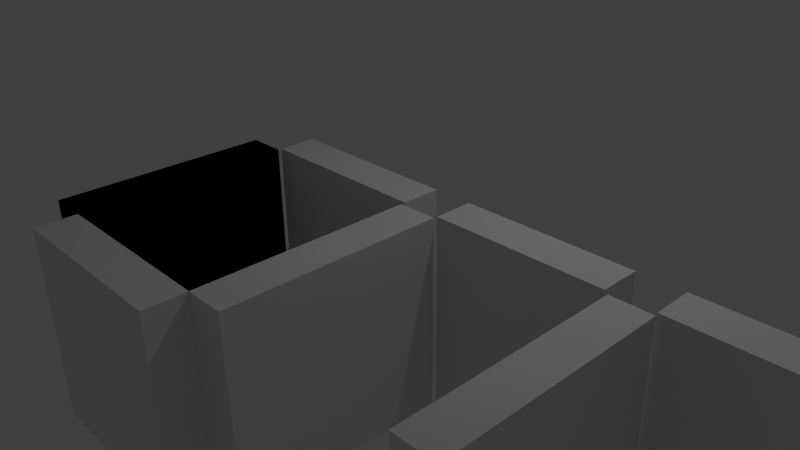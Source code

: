 # Source: apartment.blend  (saved by Blender 2.67.0; exported with 4.5.12 LTS)
import bpy
from mathutils import Matrix  # noqa: F401  (used for matrix-valued properties, if any)

bpy.ops.wm.read_factory_settings(use_empty=True)
scene = bpy.context.scene
scene.name = 'Scene'

# ---- collections
col_collection_1 = bpy.data.collections.new('Collection 1'); scene.collection.children.link(col_collection_1)

# ---- materials (node trees are filled in below, after node groups)
mat_material = bpy.data.materials.new('Material')
mat_material.alpha_threshold = 0.0
mat_material.use_transparent_shadow = False
mat_material.roughness = 0.5
mat_material.line_color = (0.0, 0.0, 0.0, 1.0)
mat_material_002 = bpy.data.materials.new('Material.002')
mat_material_002.alpha_threshold = 0.0
mat_material_002.use_transparent_shadow = False
mat_material_002.roughness = 0.5
mat_material_002.line_color = (0.0, 0.0, 0.0, 1.0)

# ---- material node trees

# ---- world
world_world = bpy.data.worlds.new('World'); scene.world = world_world
world_world.color = (0.05088, 0.05088, 0.05088)
world_world.use_sun_shadow = False
world_world.sun_shadow_jitter_overblur = 0.0
world_world.cycles.sampling_method = 'MANUAL'
world_world.cycles.sample_map_resolution = 256

# ---- cameras
cam_camera = bpy.data.cameras.new('Camera')
cam_camera.clip_end = 100.0
cam_camera.lens = 35.0
cam_camera.sensor_width = 32.0
cam_camera.sensor_height = 18.0
cam_camera.ortho_scale = 7.314
cam_camera.dof.focus_distance = 0.0
cam_camera.dof.aperture_fstop = 128.0

# ---- lights
light_lamp = bpy.data.lights.new('Lamp', 'POINT')
light_lamp.transmission_factor = 0.0
light_lamp.cutoff_distance = 30.0
light_lamp.energy = 100.0
light_lamp.shadow_buffer_clip_start = 1.001
light_lamp.shadow_soft_size = 0.1
light_lamp.shadow_maximum_resolution = 0.006
light_lamp.use_absolute_resolution = True
light_lamp.cycles.use_multiple_importance_sampling = False

# ---- meshes
me_cube_010 = bpy.data.meshes.new('Cube.010')
me_cube_010.from_pydata([(-1.0, -1.0, -1.0), (-1.0, 1.0, -1.0), (1.0, 1.0, -1.0), (1.0, -1.0, -1.0), (-1.0, -1.0, 1.0), (-1.0, 1.0, 1.0), (1.0, 1.0, 1.0), (1.0, -1.0, 1.0)], [], [(4, 5, 1, 0), (5, 6, 2, 1), (6, 7, 3, 2), (7, 4, 0, 3), (0, 1, 2, 3), (7, 6, 5, 4)])
me_cube_010.use_remesh_preserve_volume = False
me_cube_010.use_remesh_preserve_attributes = False
me_cube_010.use_mirror_vertex_groups = False
me_cube_010.update()
me_cube_006 = bpy.data.meshes.new('Cube.006')
me_cube_006.from_pydata([(-1.0, -1.0, -1.0), (-1.0, 1.0, -1.0), (1.0, 1.0, -1.0), (1.0, -1.0, -1.0), (-1.0, -1.0, 1.0), (-1.0, 1.0, 1.0), (1.0, 1.0, 1.0), (1.0, -1.0, 1.0)], [], [(4, 5, 1, 0), (5, 6, 2, 1), (6, 7, 3, 2), (7, 4, 0, 3), (0, 1, 2, 3), (7, 6, 5, 4)])
me_cube_006.use_remesh_preserve_volume = False
me_cube_006.use_remesh_preserve_attributes = False
me_cube_006.use_mirror_vertex_groups = False
me_cube_006.update()
me_cube_004 = bpy.data.meshes.new('Cube.004')
me_cube_004.from_pydata([(-1.0, -1.0, -1.0), (-1.0, 1.0, -1.0), (1.0, 1.0, -1.0), (1.0, -1.0, -1.0), (-1.0, -1.0, 1.0), (-1.0, 1.0, 1.0), (1.0, 1.0, 1.0), (1.0, -1.0, 1.0)], [], [(4, 5, 1, 0), (5, 6, 2, 1), (6, 7, 3, 2), (7, 4, 0, 3), (0, 1, 2, 3), (7, 6, 5, 4)])
me_cube_004.use_remesh_preserve_volume = False
me_cube_004.use_remesh_preserve_attributes = False
me_cube_004.use_mirror_vertex_groups = False
me_cube_004.update()
me_cube_002 = bpy.data.meshes.new('Cube.002')
me_cube_002.from_pydata([(-1.0, -1.0, -1.0), (-1.0, 1.0, -1.0), (1.0, 1.0, -1.0), (1.0, -1.0, -1.0), (-1.0, -1.0, 1.0), (-1.0, 1.0, 1.0), (1.0, 1.0, 1.0), (1.0, -1.0, 1.0)], [], [(4, 5, 1, 0), (5, 6, 2, 1), (6, 7, 3, 2), (7, 4, 0, 3), (0, 1, 2, 3), (7, 6, 5, 4)])
me_cube_002.use_remesh_preserve_volume = False
me_cube_002.use_remesh_preserve_attributes = False
me_cube_002.use_mirror_vertex_groups = False
me_cube_002.update()
me_cube_003 = bpy.data.meshes.new('Cube.003')
me_cube_003.from_pydata([(-1.0, -1.0, -1.0), (-1.0, 1.0, -1.0), (1.0, 1.0, -1.0), (1.0, -1.0, -1.0), (-1.0, -1.0, 1.0), (-1.0, 1.0, 1.0), (1.0, 1.0, 1.0), (1.0, -1.0, 1.0), (-1.0, 0.0, 1.0), (-1.0, 1.0, 0.0), (-1.0, 0.0, -1.0), (-1.0, -1.0, 0.0), (0.0, 1.0, 1.0), (1.0, 1.0, 0.0), (0.0, 1.0, -1.0), (1.0, 0.0, 1.0), (1.0, -1.0, 0.0), (1.0, 0.0, -1.0), (0.0, -1.0, 1.0), (0.0, -1.0, -1.0), (-1.0, 0.0, 0.0), (0.0, 1.0, 0.0), (1.0, 0.0, 0.0), (0.0, -1.0, 0.0), (0.0, 0.0, -1.0), (0.0, 0.0, 1.0), (-1.0, 0.5, 1.0), (-1.0, 1.0, -0.5), (-1.0, -0.5, -1.0), (-1.0, -1.0, 0.5), (0.5, 1.0, 1.0), (1.0, 1.0, -0.5), (-0.5, 1.0, -1.0), (1.0, -0.5, 1.0), (1.0, -1.0, -0.5), (1.0, 0.5, -1.0), (-0.5, -1.0, 1.0), (0.5, -1.0, -1.0), (-1.0, -0.5, 1.0), (-1.0, 1.0, 0.5), (-1.0, 0.5, -1.0), (-1.0, -1.0, -0.5), (-0.5, 1.0, 1.0), (1.0, 1.0, 0.5), (0.5, 1.0, -1.0), (1.0, 0.5, 1.0), (1.0, -1.0, 0.5), (1.0, -0.5, -1.0), (0.5, -1.0, 1.0), (-0.5, -1.0, -1.0), (-1.0, 0.0, -0.5), (-1.0, 0.0, 0.5), (-1.0, -0.5, 0.0), (-1.0, 0.5, 0.0), (0.0, 1.0, -0.5), (0.0, 1.0, 0.5), (-0.5, 1.0, 0.0), (0.5, 1.0, 0.0), (1.0, 0.0, -0.5), (1.0, 0.0, 0.5), (1.0, 0.5, 0.0), (1.0, -0.5, 0.0), (0.0, -1.0, -0.5), (0.0, -1.0, 0.5), (0.5, -1.0, 0.0), (-0.5, -1.0, 0.0), (0.5, 0.0, -1.0), (-0.5, 0.0, -1.0), (0.0, -0.5, -1.0), (0.0, 0.5, -1.0), (-0.5, 0.0, 1.0), (0.5, 0.0, 1.0), (0.0, -0.5, 1.0), (0.0, 0.5, 1.0), (-1.0, 0.5, -0.5), (0.5, 1.0, -0.5), (1.0, -0.5, -0.5), (-0.5, -1.0, -0.5), (0.5, 0.5, -1.0), (-0.5, 0.5, 1.0), (-1.0, -0.5, -0.5), (-1.0, -0.5, 0.5), (-1.0, 0.5, 0.5), (-0.5, 1.0, -0.5), (-0.5, 1.0, 0.5), (0.5, 1.0, 0.5), (1.0, 0.5, -0.5), (1.0, 0.5, 0.5), (1.0, -0.5, 0.5), (0.5, -1.0, -0.5), (0.5, -1.0, 0.5), (-0.5, -1.0, 0.5), (0.5, -0.5, -1.0), (-0.5, -0.5, -1.0), (-0.5, 0.5, -1.0), (-0.5, -0.5, 1.0), (0.5, -0.5, 1.0), (0.5, 0.5, 1.0), (0.0, 0.0, 1.0), (0.5, 0.0, 1.0), (0.0, -0.5, 1.0), (0.5, -0.5, 1.0), (0.0, 0.0, 1.0), (-0.5, 0.0, 1.0), (0.5, 0.0, 1.0), (0.0, -0.5, 1.0), (0.0, 0.5, 1.0), (-0.5, 0.5, 1.0), (-0.5, -0.5, 1.0), (0.5, 0.5, 1.0), (0.0, 0.0, 1.0), (0.5, 0.0, 1.0), (0.0, -0.5, 1.0), (0.5, -0.5, 1.0), (0.0, 0.0, 0.2889), (-0.5, 0.0, 0.2889), (0.5, 0.0, 0.2889), (0.0, -0.5, 0.2889), (0.0, 0.5, 0.2889), (-0.5, 0.5, 0.2889), (-0.5, -0.5, 0.2889), (0.5, 0.5, 0.2889), (0.0, 0.0, 0.2889), (0.5, 0.0, 0.2889), (0.0, -0.5, 0.2889), (0.5, -0.5, 0.2889)], [(98, 25), (102, 25), (98, 110)], [(74, 27, 1, 40), (75, 31, 2, 44), (76, 34, 3, 47), (77, 41, 0, 49), (78, 44, 2, 35), (79, 42, 5, 26), (80, 50, 10, 28), (81, 51, 20, 52), (82, 39, 9, 53), (83, 54, 14, 32), (84, 55, 21, 56), (85, 43, 13, 57), (86, 58, 17, 35), (87, 59, 22, 60), (88, 46, 16, 61), (89, 62, 19, 37), (90, 63, 23, 64), (91, 29, 11, 65), (92, 66, 17, 47), (93, 67, 24, 68), (94, 32, 14, 69), (95, 70, 8, 38), (97, 30, 12, 73), (50, 74, 40, 10), (20, 53, 74, 50), (53, 9, 27, 74), (54, 75, 44, 14), (21, 57, 75, 54), (57, 13, 31, 75), (58, 76, 47, 17), (22, 61, 76, 58), (61, 16, 34, 76), (62, 77, 49, 19), (23, 65, 77, 62), (65, 11, 41, 77), (66, 78, 35, 17), (24, 69, 78, 66), (69, 14, 44, 78), (70, 79, 26, 8), (73, 12, 42, 79), (41, 80, 28, 0), (11, 52, 80, 41), (52, 20, 50, 80), (29, 81, 52, 11), (4, 38, 81, 29), (38, 8, 51, 81), (51, 82, 53, 20), (8, 26, 82, 51), (26, 5, 39, 82), (27, 83, 32, 1), (9, 56, 83, 27), (56, 21, 54, 83), (39, 84, 56, 9), (5, 42, 84, 39), (42, 12, 55, 84), (55, 85, 57, 21), (12, 30, 85, 55), (30, 6, 43, 85), (31, 86, 35, 2), (13, 60, 86, 31), (60, 22, 58, 86), (43, 87, 60, 13), (6, 45, 87, 43), (45, 15, 59, 87), (59, 88, 61, 22), (15, 33, 88, 59), (33, 7, 46, 88), (34, 89, 37, 3), (16, 64, 89, 34), (64, 23, 62, 89), (46, 90, 64, 16), (7, 48, 90, 46), (48, 18, 63, 90), (63, 91, 65, 23), (18, 36, 91, 63), (36, 4, 29, 91), (37, 92, 47, 3), (19, 68, 92, 37), (68, 24, 66, 92), (49, 93, 68, 19), (0, 28, 93, 49), (28, 10, 67, 93), (67, 94, 69, 24), (10, 40, 94, 67), (40, 1, 32, 94), (36, 95, 38, 4), (18, 72, 95, 36), (48, 96, 72, 18), (7, 33, 96, 48), (33, 15, 71, 96), (73, 79, 107, 106), (15, 45, 97, 71), (45, 6, 30, 97), (71, 97, 109, 104), (96, 71, 99, 101), (72, 96, 101, 100), (106, 107, 119, 118), (104, 109, 121, 116), (79, 70, 103, 107), (95, 72, 105, 108), (100, 101, 113, 112), (97, 73, 106, 109), (101, 99, 111, 113), (70, 95, 108, 103), (114, 118, 119, 115), (117, 114, 115, 120), (116, 121, 118, 114), (125, 123, 122, 124), (107, 103, 115, 119), (112, 113, 125, 124), (108, 105, 117, 120), (113, 111, 123, 125), (103, 108, 120, 115), (109, 106, 118, 121)])
me_cube_003.use_remesh_preserve_volume = False
me_cube_003.use_remesh_preserve_attributes = False
me_cube_003.use_mirror_vertex_groups = False
me_cube_003.update()
me_cube_001 = bpy.data.meshes.new('Cube.001')
me_cube_001.from_pydata([(-1.0, -1.0, -1.0), (-1.0, 1.0, -1.0), (1.0, 1.0, -1.0), (1.0, -1.0, -1.0), (-1.0, -1.0, 1.0), (-1.0, 1.0, 1.0), (1.0, 1.0, 1.0), (1.0, -1.0, 1.0), (-1.0, -1.0, -1.0), (-1.0, 1.0, -1.0), (1.0, 1.0, -1.0), (1.0, -1.0, -1.0), (-1.0, -1.0, 1.0), (-1.0, 1.0, 1.0), (1.0, 1.0, 1.0), (1.0, -1.0, 1.0)], [], [(4, 0, 1, 5), (5, 1, 2, 6), (6, 2, 3, 7), (7, 3, 0, 4), (0, 3, 2, 1), (7, 4, 5, 6), (12, 13, 9, 8), (13, 14, 10, 9), (14, 15, 11, 10), (15, 12, 8, 11), (8, 9, 10, 11), (15, 14, 13, 12)])
me_cube_001.use_remesh_preserve_volume = False
me_cube_001.use_remesh_preserve_attributes = False
me_cube_001.use_mirror_vertex_groups = False
me_cube_001.update()
me_cube = bpy.data.meshes.new('Cube')
me_cube.from_pydata([(1.0, 1.0, -1.0), (1.0, -1.0, -1.0), (-1.0, -1.0, -1.0), (-1.0, 1.0, -1.0), (1.0, 1.0, 1.0), (1.0, -1.0, 1.0), (-1.0, -1.0, 1.0), (-1.0, 1.0, 1.0)], [], [(0, 1, 2, 3), (4, 7, 6, 5), (0, 4, 5, 1), (1, 5, 6, 2), (2, 6, 7, 3), (4, 0, 3, 7)])
me_cube.materials.append(mat_material)
me_cube.use_remesh_preserve_volume = False
me_cube.use_remesh_preserve_attributes = False
me_cube.use_mirror_vertex_groups = False
me_cube.update()
me_cube_005 = bpy.data.meshes.new('Cube.005')
me_cube_005.from_pydata([(1.0, 1.0, -1.0), (1.0, -1.0, -1.0), (-1.0, -1.0, -1.0), (-1.0, 1.0, -1.0), (1.0, 1.0, 1.0), (1.0, -1.0, 1.0), (-1.0, -1.0, 1.0), (-1.0, 1.0, 1.0)], [], [(0, 1, 2, 3), (4, 7, 6, 5), (0, 4, 5, 1), (1, 5, 6, 2), (2, 6, 7, 3), (4, 0, 3, 7)])
me_cube_005.materials.append(mat_material_002)
me_cube_005.use_remesh_preserve_volume = False
me_cube_005.use_remesh_preserve_attributes = False
me_cube_005.use_mirror_vertex_groups = False
me_cube_005.update()
me_cube_007 = bpy.data.meshes.new('Cube.007')
me_cube_007.from_pydata([(-1.0, -1.0, -1.0), (-1.0, 1.0, -1.0), (1.0, 1.0, -1.0), (1.0, -1.0, -1.0), (-1.0, -1.0, 1.0), (-1.0, 1.0, 1.0), (1.0, 1.0, 1.0), (1.0, -1.0, 1.0)], [], [(4, 5, 1, 0), (5, 6, 2, 1), (6, 7, 3, 2), (7, 4, 0, 3), (0, 1, 2, 3), (7, 6, 5, 4)])
me_cube_007.use_remesh_preserve_volume = False
me_cube_007.use_remesh_preserve_attributes = False
me_cube_007.use_mirror_vertex_groups = False
me_cube_007.update()
me_cube_008 = bpy.data.meshes.new('Cube.008')
me_cube_008.from_pydata([(-1.0, -1.0, -1.0), (-1.0, 1.0, -1.0), (1.0, 1.0, -1.0), (1.0, -1.0, -1.0), (-1.0, -1.0, 1.0), (-1.0, 1.0, 1.0), (1.0, 1.0, 1.0), (1.0, -1.0, 1.0)], [], [(4, 5, 1, 0), (5, 6, 2, 1), (6, 7, 3, 2), (7, 4, 0, 3), (0, 1, 2, 3), (7, 6, 5, 4)])
me_cube_008.use_remesh_preserve_volume = False
me_cube_008.use_remesh_preserve_attributes = False
me_cube_008.use_mirror_vertex_groups = False
me_cube_008.update()
me_cube_009 = bpy.data.meshes.new('Cube.009')
me_cube_009.from_pydata([(-1.0, -1.0, -1.0), (-1.0, 1.0, -1.0), (1.0, 1.0, -1.0), (1.0, -1.0, -1.0), (-1.0, -1.0, 1.0), (-1.0, 1.0, 1.0), (1.0, 1.0, 1.0), (1.0, -1.0, 1.0), (-1.0, 0.0, 1.0), (-1.0, 1.0, 0.0), (-1.0, 0.0, -1.0), (-1.0, -1.0, 0.0), (0.0, 1.0, 1.0), (1.0, 1.0, 0.0), (0.0, 1.0, -1.0), (1.0, 0.0, 1.0), (1.0, -1.0, 0.0), (1.0, 0.0, -1.0), (0.0, -1.0, 1.0), (0.0, -1.0, -1.0), (-1.0, 0.0, 0.0), (0.0, 1.0, 0.0), (1.0, 0.0, 0.0), (0.0, -1.0, 0.0), (0.0, 0.0, -1.0), (0.0, 0.0, 1.0), (-1.0, 0.5, 1.0), (-1.0, 1.0, -0.5), (-1.0, -0.5, -1.0), (-1.0, -1.0, 0.5), (0.5, 1.0, 1.0), (1.0, 1.0, -0.5), (-0.5, 1.0, -1.0), (1.0, -0.5, 1.0), (1.0, -1.0, -0.5), (1.0, 0.5, -1.0), (-0.5, -1.0, 1.0), (0.5, -1.0, -1.0), (-1.0, -0.5, 1.0), (-1.0, 1.0, 0.5), (-1.0, 0.5, -1.0), (-1.0, -1.0, -0.5), (-0.5, 1.0, 1.0), (1.0, 1.0, 0.5), (0.5, 1.0, -1.0), (1.0, 0.5, 1.0), (1.0, -1.0, 0.5), (1.0, -0.5, -1.0), (0.5, -1.0, 1.0), (-0.5, -1.0, -1.0), (-1.0, 0.0, -0.5), (-1.0, 0.0, 0.5), (-1.0, -0.5, 0.0), (-1.0, 0.5, 0.0), (0.0, 1.0, -0.5), (0.0, 1.0, 0.5), (-0.5, 1.0, 0.0), (0.5, 1.0, 0.0), (1.0, 0.0, -0.5), (1.0, 0.0, 0.5), (1.0, 0.5, 0.0), (1.0, -0.5, 0.0), (0.0, -1.0, -0.5), (0.0, -1.0, 0.5), (0.5, -1.0, 0.0), (-0.5, -1.0, 0.0), (0.5, 0.0, -1.0), (-0.5, 0.0, -1.0), (0.0, -0.5, -1.0), (0.0, 0.5, -1.0), (-0.5, 0.0, 1.0), (0.5, 0.0, 1.0), (0.0, -0.5, 1.0), (0.0, 0.5, 1.0), (-1.0, 0.5, -0.5), (0.5, 1.0, -0.5), (1.0, -0.5, -0.5), (-0.5, -1.0, -0.5), (0.5, 0.5, -1.0), (-0.5, 0.5, 1.0), (-1.0, -0.5, -0.5), (-1.0, -0.5, 0.5), (-1.0, 0.5, 0.5), (-0.5, 1.0, -0.5), (-0.5, 1.0, 0.5), (0.5, 1.0, 0.5), (1.0, 0.5, -0.5), (1.0, 0.5, 0.5), (1.0, -0.5, 0.5), (0.5, -1.0, -0.5), (0.5, -1.0, 0.5), (-0.5, -1.0, 0.5), (0.5, -0.5, -1.0), (-0.5, -0.5, -1.0), (-0.5, 0.5, -1.0), (-0.5, -0.5, 1.0), (0.5, -0.5, 1.0), (0.5, 0.5, 1.0), (0.0, 0.0, 1.0), (-0.5, 0.0, 1.0), (0.0, -0.5, 1.0), (-0.5, -0.5, 1.0), (0.0, 0.0, 1.0), (-0.5, 0.0, 1.0), (0.5, 0.0, 1.0), (0.0, -0.5, 1.0), (0.0, 0.5, 1.0), (-0.5, 0.5, 1.0), (0.5, -0.5, 1.0), (0.5, 0.5, 1.0), (0.0, 0.0, 1.0), (-0.5, 0.0, 1.0), (0.0, -0.5, 1.0), (-0.5, -0.5, 1.0), (-0.5, 0.0, 0.6683), (0.5, 0.0, 0.6683), (0.0, -0.5, 0.6683), (0.0, 0.5, 0.6683), (-0.5, 0.5, 0.6683), (0.5, -0.5, 0.6683), (0.5, 0.5, 0.6683), (-0.5, 0.0, 0.6683), (0.0, -0.5, 0.6683), (-0.5, -0.5, 0.6683), (0.0, 0.0, 0.04702), (-0.5, 0.0, 0.04702), (0.5, 0.0, 0.04702), (0.0, -0.5, 0.04702), (0.0, 0.5, 0.04702), (-0.5, 0.5, 0.04702), (0.5, -0.5, 0.04702), (0.5, 0.5, 0.04702), (0.0, 0.0, 0.04702), (-0.5, 0.0, 0.04702), (0.0, -0.5, 0.04702), (-0.5, -0.5, 0.04702)], [(98, 110), (98, 25), (25, 102)], [(74, 27, 1, 40), (75, 31, 2, 44), (76, 34, 3, 47), (77, 41, 0, 49), (78, 44, 2, 35), (79, 42, 5, 26), (80, 50, 10, 28), (81, 51, 20, 52), (82, 39, 9, 53), (83, 54, 14, 32), (84, 55, 21, 56), (85, 43, 13, 57), (86, 58, 17, 35), (87, 59, 22, 60), (88, 46, 16, 61), (89, 62, 19, 37), (90, 63, 23, 64), (91, 29, 11, 65), (92, 66, 17, 47), (93, 67, 24, 68), (94, 32, 14, 69), (95, 70, 8, 38), (97, 73, 106, 109), (97, 30, 12, 73), (50, 74, 40, 10), (20, 53, 74, 50), (53, 9, 27, 74), (54, 75, 44, 14), (21, 57, 75, 54), (57, 13, 31, 75), (58, 76, 47, 17), (22, 61, 76, 58), (61, 16, 34, 76), (62, 77, 49, 19), (23, 65, 77, 62), (65, 11, 41, 77), (66, 78, 35, 17), (24, 69, 78, 66), (69, 14, 44, 78), (70, 79, 26, 8), (101, 100, 112, 113), (73, 12, 42, 79), (41, 80, 28, 0), (11, 52, 80, 41), (52, 20, 50, 80), (29, 81, 52, 11), (4, 38, 81, 29), (38, 8, 51, 81), (51, 82, 53, 20), (8, 26, 82, 51), (26, 5, 39, 82), (27, 83, 32, 1), (9, 56, 83, 27), (56, 21, 54, 83), (39, 84, 56, 9), (5, 42, 84, 39), (42, 12, 55, 84), (55, 85, 57, 21), (12, 30, 85, 55), (30, 6, 43, 85), (31, 86, 35, 2), (13, 60, 86, 31), (60, 22, 58, 86), (43, 87, 60, 13), (6, 45, 87, 43), (45, 15, 59, 87), (59, 88, 61, 22), (15, 33, 88, 59), (33, 7, 46, 88), (34, 89, 37, 3), (16, 64, 89, 34), (64, 23, 62, 89), (46, 90, 64, 16), (7, 48, 90, 46), (48, 18, 63, 90), (63, 91, 65, 23), (18, 36, 91, 63), (36, 4, 29, 91), (37, 92, 47, 3), (19, 68, 92, 37), (68, 24, 66, 92), (49, 93, 68, 19), (0, 28, 93, 49), (28, 10, 67, 93), (67, 94, 69, 24), (10, 40, 94, 67), (40, 1, 32, 94), (36, 95, 38, 4), (18, 72, 95, 36), (70, 95, 101, 99), (48, 96, 72, 18), (7, 33, 96, 48), (33, 15, 71, 96), (96, 71, 104, 108), (15, 45, 97, 71), (45, 6, 30, 97), (95, 72, 100, 101), (108, 104, 115, 119), (111, 113, 123, 121), (105, 108, 119, 116), (113, 112, 122, 123), (99, 101, 113, 111), (71, 97, 109, 104), (72, 96, 108, 105), (73, 79, 107, 106), (79, 70, 103, 107), (119, 115, 126, 130), (121, 123, 135, 133), (116, 119, 130, 127), (123, 122, 134, 135), (109, 106, 117, 120), (104, 109, 120, 115), (106, 107, 118, 117), (107, 103, 114, 118), (130, 126, 124, 127), (124, 128, 129, 125), (126, 131, 128, 124), (134, 132, 133, 135), (120, 117, 128, 131), (115, 120, 131, 126), (117, 118, 129, 128), (118, 114, 125, 129)])
me_cube_009.use_remesh_preserve_volume = False
me_cube_009.use_remesh_preserve_attributes = False
me_cube_009.use_mirror_vertex_groups = False
me_cube_009.update()
me_cube_011 = bpy.data.meshes.new('Cube.011')
me_cube_011.from_pydata([(-1.0, -1.0, -1.0), (-1.0, 1.0, -1.0), (1.0, 1.0, -1.0), (1.0, -1.0, -1.0), (-1.0, -1.0, 1.0), (-1.0, 1.0, 1.0), (1.0, 1.0, 1.0), (1.0, -1.0, 1.0)], [], [(4, 5, 1, 0), (5, 6, 2, 1), (6, 7, 3, 2), (7, 4, 0, 3), (0, 1, 2, 3), (7, 6, 5, 4)])
me_cube_011.use_remesh_preserve_volume = False
me_cube_011.use_remesh_preserve_attributes = False
me_cube_011.use_mirror_vertex_groups = False
me_cube_011.update()
me_cube_012 = bpy.data.meshes.new('Cube.012')
me_cube_012.from_pydata([(-1.0, -1.0, -1.0), (-1.0, 1.0, -1.0), (1.0, 1.0, -1.0), (1.0, -1.0, -1.0), (-1.0, -1.0, 1.0), (-1.0, 1.0, 1.0), (1.0, 1.0, 1.0), (1.0, -1.0, 1.0)], [], [(4, 5, 1, 0), (5, 6, 2, 1), (6, 7, 3, 2), (7, 4, 0, 3), (0, 1, 2, 3), (7, 6, 5, 4)])
me_cube_012.use_remesh_preserve_volume = False
me_cube_012.use_remesh_preserve_attributes = False
me_cube_012.use_mirror_vertex_groups = False
me_cube_012.update()
me_cube_013 = bpy.data.meshes.new('Cube.013')
me_cube_013.from_pydata([(-1.0, -1.0, -1.0), (-1.0, 1.0, -1.0), (1.0, 1.0, -1.0), (1.0, -1.0, -1.0), (-1.0, -1.0, 1.0), (-1.0, 1.0, 1.0), (1.0, 1.0, 1.0), (1.0, -1.0, 1.0)], [], [(4, 5, 1, 0), (5, 6, 2, 1), (6, 7, 3, 2), (7, 4, 0, 3), (0, 1, 2, 3), (7, 6, 5, 4)])
me_cube_013.use_remesh_preserve_volume = False
me_cube_013.use_remesh_preserve_attributes = False
me_cube_013.use_mirror_vertex_groups = False
me_cube_013.update()
me_cube_014 = bpy.data.meshes.new('Cube.014')
me_cube_014.from_pydata([(-1.0, -1.0, -1.0), (-1.0, 1.0, -1.0), (1.0, 1.0, -1.0), (1.0, -1.0, -1.0), (-1.0, -1.0, 1.0), (-1.0, 1.0, 1.0), (1.0, 1.0, 1.0), (1.0, -1.0, 1.0)], [], [(4, 5, 1, 0), (5, 6, 2, 1), (6, 7, 3, 2), (7, 4, 0, 3), (0, 1, 2, 3), (7, 6, 5, 4)])
me_cube_014.use_remesh_preserve_volume = False
me_cube_014.use_remesh_preserve_attributes = False
me_cube_014.use_mirror_vertex_groups = False
me_cube_014.update()
me_cube_015 = bpy.data.meshes.new('Cube.015')
me_cube_015.from_pydata([(-1.0, -1.0, -1.0), (-1.0, 1.0, -1.0), (1.0, 1.0, -1.0), (1.0, -1.0, -1.0), (-1.0, -1.0, 1.0), (-1.0, 1.0, 1.0), (1.0, 1.0, 1.0), (1.0, -1.0, 1.0)], [], [(4, 5, 1, 0), (5, 6, 2, 1), (6, 7, 3, 2), (7, 4, 0, 3), (0, 1, 2, 3), (7, 6, 5, 4)])
me_cube_015.use_remesh_preserve_volume = False
me_cube_015.use_remesh_preserve_attributes = False
me_cube_015.use_mirror_vertex_groups = False
me_cube_015.update()
me_cube_016 = bpy.data.meshes.new('Cube.016')
me_cube_016.from_pydata([(-1.0, -1.0, -1.0), (-1.0, 1.0, -1.0), (1.0, 1.0, -1.0), (1.0, -1.0, -1.0), (-1.0, -1.0, 1.0), (-1.0, 1.0, 1.0), (1.0, 1.0, 1.0), (1.0, -1.0, 1.0)], [], [(4, 5, 1, 0), (5, 6, 2, 1), (6, 7, 3, 2), (7, 4, 0, 3), (0, 1, 2, 3), (7, 6, 5, 4)])
me_cube_016.use_remesh_preserve_volume = False
me_cube_016.use_remesh_preserve_attributes = False
me_cube_016.use_mirror_vertex_groups = False
me_cube_016.update()

# ---- objects
ob_cube_003 = bpy.data.objects.new('Cube.003', me_cube_010)
ob_cube_002 = bpy.data.objects.new('Cube.002', me_cube_006)
ob_cube_001 = bpy.data.objects.new('Cube.001', me_cube_004)
ob_cube = bpy.data.objects.new('Cube', me_cube_002)
ob_storagecube = bpy.data.objects.new('StorageCube', me_cube_003)
ob_bedroomcube_001 = bpy.data.objects.new('BedroomCube.001', me_cube_001)
ob_hallcube = bpy.data.objects.new('HallCube', me_cube)
ob_lamp = bpy.data.objects.new('Lamp', light_lamp)
ob_camera = bpy.data.objects.new('Camera', cam_camera)
ob_bathroomcube_004 = bpy.data.objects.new('BathroomCube.004', me_cube_005)
ob_kitchencube_005 = bpy.data.objects.new('KitchenCube.005', me_cube_007)
ob_livingroomcube_006 = bpy.data.objects.new('LivingRoomCube.006', me_cube_008)
ob_computerroomcube_000 = bpy.data.objects.new('ComputerRoomCube.000', me_cube_009)
ob_cube_004 = bpy.data.objects.new('Cube.004', me_cube_011)
ob_cube_005 = bpy.data.objects.new('Cube.005', me_cube_012)
ob_cube_006 = bpy.data.objects.new('Cube.006', me_cube_013)
ob_cube_007 = bpy.data.objects.new('Cube.007', me_cube_014)
ob_cube_008 = bpy.data.objects.new('Cube.008', me_cube_015)
ob_cube_009 = bpy.data.objects.new('Cube.009', me_cube_016)

# ---- transforms, parenting, visibility, modifiers, constraints
ob_cube_003.location = (9.75, -1.65, 0.0)
ob_cube_003.scale = (0.25, 1.35, 1.225)
ob_cube_003.lineart.crease_threshold = 0.0
ob_cube_002.location = (7.5, -3.25, 0.0)
ob_cube_002.scale = (2.0, 0.25, 1.225)
ob_cube_002.lineart.crease_threshold = 0.0
ob_cube_001.location = (3.88, 0.0, 0.0)
ob_cube_001.scale = (1.075, 0.25, 1.225)
ob_cube_001.show_wire = True
ob_cube_001.lineart.crease_threshold = 0.0
ob_cube.location = (1.15, -3.25, 0.0)
ob_cube.scale = (1.15, 0.25, 1.225)
ob_cube.lineart.crease_threshold = 0.0
ob_storagecube.location = (0.0, 0.0, 0.0)
ob_storagecube.scale = (1.15, 1.35, 1.225)
ob_storagecube.hide_viewport = True
ob_storagecube.hide_render = True
ob_storagecube.show_name = True
ob_storagecube.lineart.crease_threshold = 0.0
ob_bedroomcube_001.location = (5.23, -2.7, 0.0)
ob_bedroomcube_001.scale = (2.0, 1.35, 1.225)
ob_bedroomcube_001.lock_location = (True, True, True)
ob_bedroomcube_001.lock_rotation = (True, True, True)
ob_bedroomcube_001.lock_scale = (True, True, True)
ob_bedroomcube_001.hide_viewport = True
ob_bedroomcube_001.hide_render = True
ob_bedroomcube_001.show_name = True
ob_bedroomcube_001.lineart.crease_threshold = 0.0
ob_hallcube.location = (2.15, -1.35, 0.0)
ob_hallcube.scale = (1.075, 2.7, 1.225)
ob_hallcube.lock_location = (True, True, True)
ob_hallcube.lock_rotation = (True, True, True)
ob_hallcube.lock_rotations_4d = False
ob_hallcube.lock_scale = (True, True, True)
ob_hallcube.empty_display_type = 'ARROWS'
ob_hallcube.hide_viewport = True
ob_hallcube.hide_render = True
ob_hallcube.show_name = True
ob_hallcube.lineart.crease_threshold = 0.0
ob_lamp.location = (4.076, 1.005, 5.904)
ob_lamp.rotation_euler = (0.6503, 0.05522, 1.866)
ob_lamp.lock_rotations_4d = False
ob_lamp.empty_display_type = 'ARROWS'
ob_lamp.color = (0.0, 0.0, 0.0, 0.0)
ob_lamp.hide_viewport = True
ob_lamp.lineart.crease_threshold = 0.0
ob_camera.location = (8.723, -6.318, 5.344)
ob_camera.rotation_euler = (1.109, 0.01082, 0.8149)
ob_camera.lock_rotations_4d = False
ob_camera.empty_display_type = 'ARROWS'
ob_camera.color = (0.0, 0.0, 0.0, 0.0)
ob_camera.hide_viewport = True
ob_camera.display_type = 'WIRE'
ob_camera.lineart.crease_threshold = 0.0
ob_bathroomcube_004.location = (0.0, -2.7, 0.0)
ob_bathroomcube_004.scale = (1.15, 1.35, 1.225)
ob_bathroomcube_004.lock_location = (True, True, True)
ob_bathroomcube_004.lock_rotation = (True, True, True)
ob_bathroomcube_004.lock_rotations_4d = False
ob_bathroomcube_004.lock_scale = (True, True, True)
ob_bathroomcube_004.empty_display_type = 'ARROWS'
ob_bathroomcube_004.hide_viewport = True
ob_bathroomcube_004.hide_render = True
ob_bathroomcube_004.show_name = True
ob_bathroomcube_004.lineart.crease_threshold = 0.0
ob_kitchencube_005.location = (4.702, -5.344, 0.0)
ob_kitchencube_005.scale = (2.466, 1.312, 0.6642)
ob_kitchencube_005.hide_viewport = True
ob_kitchencube_005.hide_render = True
ob_kitchencube_005.lineart.crease_threshold = 0.0
ob_livingroomcube_006.location = (0.09171, -5.76, 0.0)
ob_livingroomcube_006.scale = (1.606, 1.312, 0.6642)
ob_livingroomcube_006.hide_viewport = True
ob_livingroomcube_006.hide_render = True
ob_livingroomcube_006.lineart.crease_threshold = 0.0
ob_computerroomcube_000.location = (5.23, 0.0, 0.0)
ob_computerroomcube_000.scale = (2.0, 1.35, 1.225)
ob_computerroomcube_000.lock_location = (True, True, True)
ob_computerroomcube_000.lock_rotation = (True, True, True)
ob_computerroomcube_000.lock_scale = (True, True, True)
ob_computerroomcube_000.hide_viewport = True
ob_computerroomcube_000.hide_render = True
ob_computerroomcube_000.show_name = True
ob_computerroomcube_000.lineart.crease_threshold = 0.0
ob_cube_004.location = (-0.25, -1.65, 0.0)
ob_cube_004.scale = (0.25, 1.35, 1.225)
ob_cube_004.lineart.crease_threshold = 0.0
ob_cube_005.location = (-0.25, -1.65, 0.0)
ob_cube_005.scale = (0.25, 1.35, 1.225)
ob_cube_005.lineart.crease_threshold = 0.0
ob_cube_006.location = (2.55, -1.65, 0.0)
ob_cube_006.scale = (0.25, 1.35, 1.225)
ob_cube_006.lineart.crease_threshold = 0.0
ob_cube_007.location = (5.27, -1.65, 0.0)
ob_cube_007.scale = (0.25, 1.35, 1.225)
ob_cube_007.lineart.crease_threshold = 0.0
ob_cube_008.location = (7.5, 0.0, 0.0)
ob_cube_008.scale = (2.0, 0.25, 1.225)
ob_cube_008.lineart.crease_threshold = 0.0
ob_cube_009.location = (1.15, 0.0, 0.0)
ob_cube_009.scale = (1.15, 0.25, 1.225)
ob_cube_009.lineart.crease_threshold = 0.0

# ---- collection membership
col_collection_1.objects.link(ob_cube_003)
col_collection_1.objects.link(ob_cube_002)
col_collection_1.objects.link(ob_cube_001)
col_collection_1.objects.link(ob_cube)
col_collection_1.objects.link(ob_storagecube)
col_collection_1.objects.link(ob_bedroomcube_001)
col_collection_1.objects.link(ob_hallcube)
col_collection_1.objects.link(ob_lamp)
col_collection_1.objects.link(ob_camera)
col_collection_1.objects.link(ob_bathroomcube_004)
col_collection_1.objects.link(ob_kitchencube_005)
col_collection_1.objects.link(ob_livingroomcube_006)
col_collection_1.objects.link(ob_computerroomcube_000)
col_collection_1.objects.link(ob_cube_004)
col_collection_1.objects.link(ob_cube_005)
col_collection_1.objects.link(ob_cube_006)
col_collection_1.objects.link(ob_cube_007)
col_collection_1.objects.link(ob_cube_008)
col_collection_1.objects.link(ob_cube_009)

# ---- scene / render settings (as saved in the file)
scene.camera = ob_camera
scene.frame_start = 1; scene.frame_end = 250; scene.frame_set(1)
scene.render.engine = 'BLENDER_EEVEE_NEXT'
scene.render.image_settings.color_mode = 'RGB'
scene.render.image_settings.compression = 90
scene.render.resolution_percentage = 50
scene.render.dither_intensity = 0.0
scene.cycles.use_denoising = False
scene.cycles.samples = 10
scene.cycles.sampling_pattern = 'TABULATED_SOBOL'
scene.cycles.light_sampling_threshold = 0.0
scene.cycles.use_adaptive_sampling = False
scene.cycles.use_light_tree = False
scene.cycles.blur_glossy = 0.0
scene.cycles.volume_bounces = 1
scene.cycles.pixel_filter_type = 'GAUSSIAN'
scene.cycles.sample_clamp_indirect = 0.0
scene.view_settings.view_transform = 'Standard'
bpy.context.view_layer.update()
